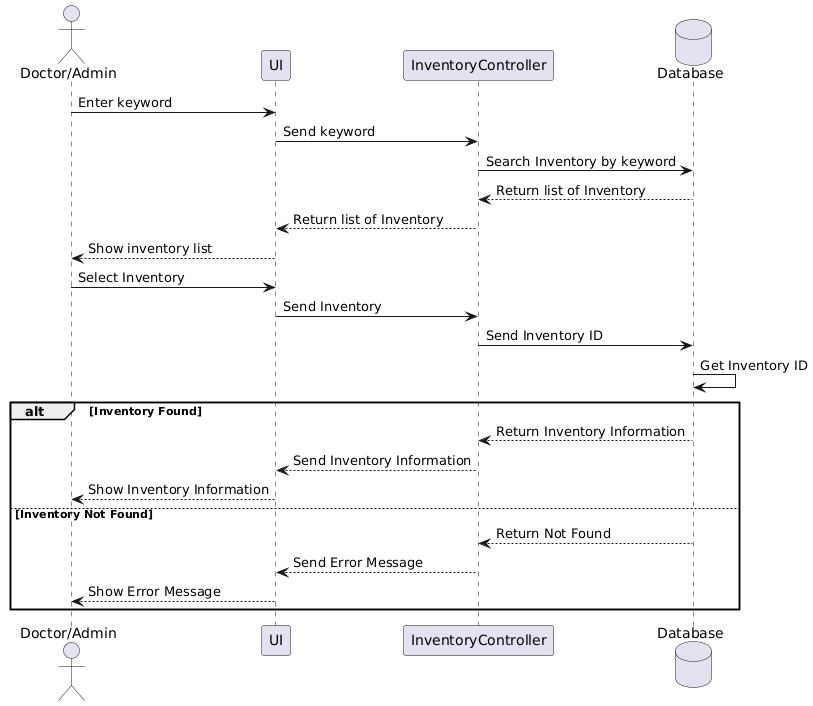

The diagram above was rendered by PlantUML. Its source (embedded in the PNG):
@startuml
actor "Doctor/Admin" as Client
participant UI
participant InventoryController
database Database

Client -> UI: Enter keyword
UI -> InventoryController: Send keyword
InventoryController -> Database: Search Inventory by keyword
Database --> InventoryController: Return list of Inventory
InventoryController --> UI: Return list of Inventory
UI --> Client: Show inventory list

Client -> UI: Select Inventory
UI -> InventoryController: Send Inventory
InventoryController -> Database: Send Inventory ID
Database -> Database: Get Inventory ID

alt Inventory Found
    Database --> InventoryController: Return Inventory Information
    InventoryController --> UI: Send Inventory Information
    UI --> Client: Show Inventory Information
else Inventory Not Found
    Database --> InventoryController: Return Not Found
    InventoryController --> UI: Send Error Message
    UI --> Client: Show Error Message
end
@enduml